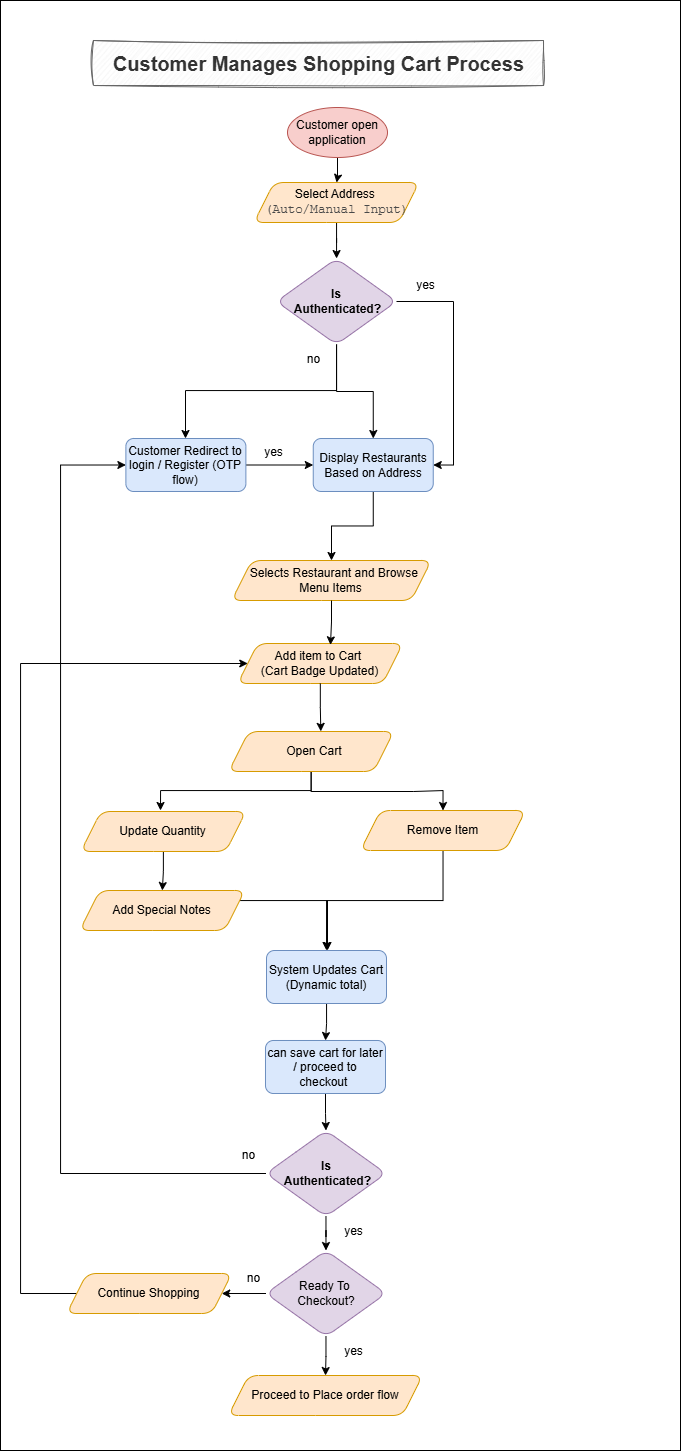

The diagram above was exported from draw.io. Its source (the exported page's mxGraphModel, read from the mxfile embedded in the PNG):
<mxGraphModel dx="1367" dy="2861" grid="1" gridSize="10" guides="1" tooltips="1" connect="1" arrows="1" fold="1" page="1" pageScale="1" pageWidth="850" pageHeight="1100" math="0" shadow="0">
  <root>
    <mxCell id="0" />
    <mxCell id="1" parent="0" />
    <mxCell id="Q3s_wERI3aeVwEvfjCmJ-152" value="" style="rounded=0;whiteSpace=wrap;html=1;" vertex="1" parent="1">
      <mxGeometry x="80" y="-1130" width="680" height="1450" as="geometry" />
    </mxCell>
    <mxCell id="Q3s_wERI3aeVwEvfjCmJ-2" value="&lt;font style=&quot;font-size: 20px;&quot;&gt;Customer Manages Shopping Cart Process&lt;/font&gt;" style="text;align=center;fontStyle=1;verticalAlign=middle;spacingLeft=3;spacingRight=3;strokeColor=#666666;rotatable=0;points=[[0,0.5],[1,0.5]];portConstraint=eastwest;html=1;fillColor=#f5f5f5;sketch=1;curveFitting=1;jiggle=2;fontColor=#333333;" vertex="1" parent="1">
      <mxGeometry x="173" y="-1090" width="450" height="45" as="geometry" />
    </mxCell>
    <mxCell id="Q3s_wERI3aeVwEvfjCmJ-96" value="" style="edgeStyle=orthogonalEdgeStyle;rounded=0;orthogonalLoop=1;jettySize=auto;html=1;" edge="1" parent="1" source="Q3s_wERI3aeVwEvfjCmJ-7" target="Q3s_wERI3aeVwEvfjCmJ-13">
      <mxGeometry relative="1" as="geometry">
        <Array as="points">
          <mxPoint x="416" y="-740" />
          <mxPoint x="265" y="-740" />
        </Array>
      </mxGeometry>
    </mxCell>
    <mxCell id="Q3s_wERI3aeVwEvfjCmJ-99" style="edgeStyle=orthogonalEdgeStyle;rounded=0;orthogonalLoop=1;jettySize=auto;html=1;" edge="1" parent="1" source="Q3s_wERI3aeVwEvfjCmJ-7" target="Q3s_wERI3aeVwEvfjCmJ-97">
      <mxGeometry relative="1" as="geometry" />
    </mxCell>
    <mxCell id="Q3s_wERI3aeVwEvfjCmJ-101" style="edgeStyle=orthogonalEdgeStyle;rounded=0;orthogonalLoop=1;jettySize=auto;html=1;entryX=1;entryY=0.5;entryDx=0;entryDy=0;" edge="1" parent="1" source="Q3s_wERI3aeVwEvfjCmJ-7" target="Q3s_wERI3aeVwEvfjCmJ-97">
      <mxGeometry relative="1" as="geometry">
        <Array as="points">
          <mxPoint x="533" y="-829" />
          <mxPoint x="533" y="-666" />
        </Array>
      </mxGeometry>
    </mxCell>
    <mxCell id="Q3s_wERI3aeVwEvfjCmJ-7" value="Is&lt;div&gt;&amp;nbsp;Authenticated?&lt;/div&gt;" style="rhombus;whiteSpace=wrap;html=1;rounded=1;glass=0;strokeWidth=1;shadow=0;fontStyle=1;fillColor=#e1d5e7;strokeColor=#9673a6;" vertex="1" parent="1">
      <mxGeometry x="356" y="-872" width="120" height="86" as="geometry" />
    </mxCell>
    <mxCell id="Q3s_wERI3aeVwEvfjCmJ-103" value="" style="edgeStyle=orthogonalEdgeStyle;rounded=0;orthogonalLoop=1;jettySize=auto;html=1;" edge="1" parent="1" source="Q3s_wERI3aeVwEvfjCmJ-13" target="Q3s_wERI3aeVwEvfjCmJ-97">
      <mxGeometry relative="1" as="geometry" />
    </mxCell>
    <mxCell id="Q3s_wERI3aeVwEvfjCmJ-13" value="Customer Redirect to login / Register (OTP flow)" style="whiteSpace=wrap;html=1;rounded=1;glass=0;strokeWidth=1;shadow=0;fillColor=#dae8fc;strokeColor=#6c8ebf;" vertex="1" parent="1">
      <mxGeometry x="205.38" y="-692" width="120" height="53" as="geometry" />
    </mxCell>
    <mxCell id="Q3s_wERI3aeVwEvfjCmJ-15" value="yes" style="text;html=1;align=center;verticalAlign=middle;resizable=0;points=[];autosize=1;strokeColor=none;fillColor=none;" vertex="1" parent="1">
      <mxGeometry x="332.5" y="-693" width="40" height="30" as="geometry" />
    </mxCell>
    <mxCell id="Q3s_wERI3aeVwEvfjCmJ-16" value="no" style="text;html=1;align=center;verticalAlign=middle;resizable=0;points=[];autosize=1;strokeColor=none;fillColor=none;" vertex="1" parent="1">
      <mxGeometry x="372.5" y="-786" width="40" height="30" as="geometry" />
    </mxCell>
    <mxCell id="Q3s_wERI3aeVwEvfjCmJ-17" value="&amp;nbsp; Selects Restaurant and Browse Menu Items" style="shape=parallelogram;perimeter=parallelogramPerimeter;whiteSpace=wrap;html=1;fixedSize=1;rounded=1;glass=0;strokeWidth=1;shadow=0;fillColor=#ffe6cc;strokeColor=#d79b00;" vertex="1" parent="1">
      <mxGeometry x="311.25" y="-570" width="199.5" height="40" as="geometry" />
    </mxCell>
    <mxCell id="Q3s_wERI3aeVwEvfjCmJ-18" value="Add item to Cart&amp;nbsp;&lt;br&gt;(Cart Badge Updated)" style="shape=parallelogram;perimeter=parallelogramPerimeter;whiteSpace=wrap;html=1;fixedSize=1;rounded=1;glass=0;strokeWidth=1;shadow=0;fillColor=#ffe6cc;strokeColor=#d79b00;" vertex="1" parent="1">
      <mxGeometry x="317.25" y="-487" width="165" height="40" as="geometry" />
    </mxCell>
    <mxCell id="Q3s_wERI3aeVwEvfjCmJ-113" style="edgeStyle=orthogonalEdgeStyle;rounded=0;orthogonalLoop=1;jettySize=auto;html=1;entryX=0.5;entryY=0;entryDx=0;entryDy=0;" edge="1" parent="1" source="Q3s_wERI3aeVwEvfjCmJ-19" target="Q3s_wERI3aeVwEvfjCmJ-106">
      <mxGeometry relative="1" as="geometry" />
    </mxCell>
    <mxCell id="Q3s_wERI3aeVwEvfjCmJ-115" style="edgeStyle=orthogonalEdgeStyle;rounded=0;orthogonalLoop=1;jettySize=auto;html=1;" edge="1" parent="1" source="Q3s_wERI3aeVwEvfjCmJ-19">
      <mxGeometry relative="1" as="geometry">
        <mxPoint x="240" y="-320.0000000000002" as="targetPoint" />
        <Array as="points">
          <mxPoint x="391" y="-340" />
          <mxPoint x="240" y="-340" />
        </Array>
      </mxGeometry>
    </mxCell>
    <mxCell id="Q3s_wERI3aeVwEvfjCmJ-19" value="&amp;nbsp; &amp;nbsp;Open Cart&amp;nbsp;" style="shape=parallelogram;perimeter=parallelogramPerimeter;whiteSpace=wrap;html=1;fixedSize=1;rounded=1;glass=0;strokeWidth=1;shadow=0;fillColor=#ffe6cc;strokeColor=#d79b00;" vertex="1" parent="1">
      <mxGeometry x="308.25" y="-399" width="165" height="40" as="geometry" />
    </mxCell>
    <mxCell id="Q3s_wERI3aeVwEvfjCmJ-72" value="" style="edgeStyle=orthogonalEdgeStyle;rounded=0;orthogonalLoop=1;jettySize=auto;html=1;" edge="1" parent="1" source="Q3s_wERI3aeVwEvfjCmJ-73" target="Q3s_wERI3aeVwEvfjCmJ-90">
      <mxGeometry relative="1" as="geometry" />
    </mxCell>
    <mxCell id="Q3s_wERI3aeVwEvfjCmJ-73" value="Customer open application" style="ellipse;whiteSpace=wrap;html=1;fillColor=#f8cecc;strokeColor=#b85450;" vertex="1" parent="1">
      <mxGeometry x="367" y="-1023" width="100" height="50" as="geometry" />
    </mxCell>
    <mxCell id="Q3s_wERI3aeVwEvfjCmJ-77" style="edgeStyle=orthogonalEdgeStyle;rounded=0;orthogonalLoop=1;jettySize=auto;html=1;entryX=0.562;entryY=0.034;entryDx=0;entryDy=0;entryPerimeter=0;" edge="1" parent="1" source="Q3s_wERI3aeVwEvfjCmJ-17" target="Q3s_wERI3aeVwEvfjCmJ-18">
      <mxGeometry relative="1" as="geometry" />
    </mxCell>
    <mxCell id="Q3s_wERI3aeVwEvfjCmJ-78" style="edgeStyle=orthogonalEdgeStyle;rounded=0;orthogonalLoop=1;jettySize=auto;html=1;entryX=0.558;entryY=-0.003;entryDx=0;entryDy=0;entryPerimeter=0;" edge="1" parent="1" source="Q3s_wERI3aeVwEvfjCmJ-18" target="Q3s_wERI3aeVwEvfjCmJ-19">
      <mxGeometry relative="1" as="geometry" />
    </mxCell>
    <mxCell id="Q3s_wERI3aeVwEvfjCmJ-93" value="" style="edgeStyle=orthogonalEdgeStyle;rounded=0;orthogonalLoop=1;jettySize=auto;html=1;" edge="1" parent="1" source="Q3s_wERI3aeVwEvfjCmJ-90" target="Q3s_wERI3aeVwEvfjCmJ-7">
      <mxGeometry relative="1" as="geometry" />
    </mxCell>
    <mxCell id="Q3s_wERI3aeVwEvfjCmJ-90" value="Select Address&amp;nbsp;&lt;div&gt;&lt;span style=&quot;color: rgb(73, 73, 73); font-family: Menlo, &amp;quot;Roboto Mono&amp;quot;, &amp;quot;Courier New&amp;quot;, Courier, monospace, Inter, sans-serif; font-size: 12.573px; text-align: start; background-color: transparent;&quot;&gt;(Auto/Manual Input)&lt;/span&gt;&lt;/div&gt;" style="shape=parallelogram;perimeter=parallelogramPerimeter;whiteSpace=wrap;html=1;fixedSize=1;rounded=1;glass=0;strokeWidth=1;shadow=0;fillColor=#ffe6cc;strokeColor=#d79b00;" vertex="1" parent="1">
      <mxGeometry x="333.5" y="-948" width="165" height="40" as="geometry" />
    </mxCell>
    <mxCell id="Q3s_wERI3aeVwEvfjCmJ-94" style="edgeStyle=orthogonalEdgeStyle;rounded=0;orthogonalLoop=1;jettySize=auto;html=1;exitX=0.5;exitY=1;exitDx=0;exitDy=0;" edge="1" parent="1" source="Q3s_wERI3aeVwEvfjCmJ-13" target="Q3s_wERI3aeVwEvfjCmJ-13">
      <mxGeometry relative="1" as="geometry" />
    </mxCell>
    <mxCell id="Q3s_wERI3aeVwEvfjCmJ-104" style="edgeStyle=orthogonalEdgeStyle;rounded=0;orthogonalLoop=1;jettySize=auto;html=1;" edge="1" parent="1" source="Q3s_wERI3aeVwEvfjCmJ-97" target="Q3s_wERI3aeVwEvfjCmJ-17">
      <mxGeometry relative="1" as="geometry" />
    </mxCell>
    <mxCell id="Q3s_wERI3aeVwEvfjCmJ-97" value="Display Restaurants Based on Address" style="whiteSpace=wrap;html=1;rounded=1;glass=0;strokeWidth=1;shadow=0;fillColor=#dae8fc;strokeColor=#6c8ebf;" vertex="1" parent="1">
      <mxGeometry x="392.75" y="-692" width="120" height="53" as="geometry" />
    </mxCell>
    <mxCell id="Q3s_wERI3aeVwEvfjCmJ-102" value="yes" style="text;html=1;align=center;verticalAlign=middle;resizable=0;points=[];autosize=1;strokeColor=none;fillColor=none;" vertex="1" parent="1">
      <mxGeometry x="485" y="-860" width="40" height="30" as="geometry" />
    </mxCell>
    <mxCell id="Q3s_wERI3aeVwEvfjCmJ-141" value="" style="edgeStyle=orthogonalEdgeStyle;rounded=0;orthogonalLoop=1;jettySize=auto;html=1;" edge="1" parent="1" source="Q3s_wERI3aeVwEvfjCmJ-105" target="Q3s_wERI3aeVwEvfjCmJ-107">
      <mxGeometry relative="1" as="geometry" />
    </mxCell>
    <mxCell id="Q3s_wERI3aeVwEvfjCmJ-105" value="Update Quantity" style="shape=parallelogram;perimeter=parallelogramPerimeter;whiteSpace=wrap;html=1;fixedSize=1;rounded=1;glass=0;strokeWidth=1;shadow=0;fillColor=#ffe6cc;strokeColor=#d79b00;" vertex="1" parent="1">
      <mxGeometry x="160.38" y="-319" width="165" height="40" as="geometry" />
    </mxCell>
    <mxCell id="Q3s_wERI3aeVwEvfjCmJ-120" style="edgeStyle=orthogonalEdgeStyle;rounded=0;orthogonalLoop=1;jettySize=auto;html=1;entryX=0.5;entryY=0;entryDx=0;entryDy=0;" edge="1" parent="1" source="Q3s_wERI3aeVwEvfjCmJ-106" target="Q3s_wERI3aeVwEvfjCmJ-122">
      <mxGeometry relative="1" as="geometry">
        <mxPoint x="407" y="-180.00000000000023" as="targetPoint" />
      </mxGeometry>
    </mxCell>
    <mxCell id="Q3s_wERI3aeVwEvfjCmJ-106" value="Remove Item" style="shape=parallelogram;perimeter=parallelogramPerimeter;whiteSpace=wrap;html=1;fixedSize=1;rounded=1;glass=0;strokeWidth=1;shadow=0;fillColor=#ffe6cc;strokeColor=#d79b00;" vertex="1" parent="1">
      <mxGeometry x="440" y="-320" width="165" height="40" as="geometry" />
    </mxCell>
    <mxCell id="Q3s_wERI3aeVwEvfjCmJ-121" style="edgeStyle=orthogonalEdgeStyle;rounded=0;orthogonalLoop=1;jettySize=auto;html=1;entryX=0.5;entryY=0;entryDx=0;entryDy=0;" edge="1" parent="1" source="Q3s_wERI3aeVwEvfjCmJ-107">
      <mxGeometry relative="1" as="geometry">
        <mxPoint x="407" y="-180.00000000000023" as="targetPoint" />
        <Array as="points">
          <mxPoint x="407" y="-230" />
        </Array>
      </mxGeometry>
    </mxCell>
    <mxCell id="Q3s_wERI3aeVwEvfjCmJ-107" value="Add Special Notes" style="shape=parallelogram;perimeter=parallelogramPerimeter;whiteSpace=wrap;html=1;fixedSize=1;rounded=1;glass=0;strokeWidth=1;shadow=0;fillColor=#ffe6cc;strokeColor=#d79b00;" vertex="1" parent="1">
      <mxGeometry x="159.25" y="-240" width="165" height="40" as="geometry" />
    </mxCell>
    <mxCell id="Q3s_wERI3aeVwEvfjCmJ-142" value="" style="edgeStyle=orthogonalEdgeStyle;rounded=0;orthogonalLoop=1;jettySize=auto;html=1;" edge="1" parent="1" source="Q3s_wERI3aeVwEvfjCmJ-122" target="Q3s_wERI3aeVwEvfjCmJ-129">
      <mxGeometry relative="1" as="geometry" />
    </mxCell>
    <mxCell id="Q3s_wERI3aeVwEvfjCmJ-122" value="System Updates Cart (Dynamic total)" style="whiteSpace=wrap;html=1;rounded=1;glass=0;strokeWidth=1;shadow=0;fillColor=#dae8fc;strokeColor=#6c8ebf;" vertex="1" parent="1">
      <mxGeometry x="346" y="-180" width="120" height="53" as="geometry" />
    </mxCell>
    <mxCell id="Q3s_wERI3aeVwEvfjCmJ-128" value="yes" style="text;html=1;align=center;verticalAlign=middle;resizable=0;points=[];autosize=1;strokeColor=none;fillColor=none;" vertex="1" parent="1">
      <mxGeometry x="412.5" y="206" width="40" height="30" as="geometry" />
    </mxCell>
    <mxCell id="Q3s_wERI3aeVwEvfjCmJ-144" value="" style="edgeStyle=orthogonalEdgeStyle;rounded=0;orthogonalLoop=1;jettySize=auto;html=1;" edge="1" parent="1" source="Q3s_wERI3aeVwEvfjCmJ-129" target="Q3s_wERI3aeVwEvfjCmJ-143">
      <mxGeometry relative="1" as="geometry" />
    </mxCell>
    <mxCell id="Q3s_wERI3aeVwEvfjCmJ-129" value="can save cart for later / proceed to checkout&amp;nbsp;" style="whiteSpace=wrap;html=1;rounded=1;glass=0;strokeWidth=1;shadow=0;fillColor=#dae8fc;strokeColor=#6c8ebf;" vertex="1" parent="1">
      <mxGeometry x="345" y="-90" width="120" height="53" as="geometry" />
    </mxCell>
    <mxCell id="Q3s_wERI3aeVwEvfjCmJ-134" value="" style="edgeStyle=orthogonalEdgeStyle;rounded=0;orthogonalLoop=1;jettySize=auto;html=1;" edge="1" parent="1" source="Q3s_wERI3aeVwEvfjCmJ-130" target="Q3s_wERI3aeVwEvfjCmJ-133">
      <mxGeometry relative="1" as="geometry" />
    </mxCell>
    <mxCell id="Q3s_wERI3aeVwEvfjCmJ-136" value="" style="edgeStyle=orthogonalEdgeStyle;rounded=0;orthogonalLoop=1;jettySize=auto;html=1;" edge="1" parent="1" source="Q3s_wERI3aeVwEvfjCmJ-130" target="Q3s_wERI3aeVwEvfjCmJ-135">
      <mxGeometry relative="1" as="geometry" />
    </mxCell>
    <mxCell id="Q3s_wERI3aeVwEvfjCmJ-130" value="&lt;span style=&quot;font-weight: 400;&quot;&gt;Ready To&amp;nbsp;&lt;/span&gt;&lt;div&gt;&lt;span style=&quot;font-weight: 400;&quot;&gt;Checkout?&lt;/span&gt;&lt;/div&gt;" style="rhombus;whiteSpace=wrap;html=1;rounded=1;glass=0;strokeWidth=1;shadow=0;fontStyle=1;fillColor=#e1d5e7;strokeColor=#9673a6;" vertex="1" parent="1">
      <mxGeometry x="345.5" y="120" width="120" height="86" as="geometry" />
    </mxCell>
    <mxCell id="Q3s_wERI3aeVwEvfjCmJ-133" value="Proceed to Place order flow" style="shape=parallelogram;perimeter=parallelogramPerimeter;whiteSpace=wrap;html=1;fixedSize=1;rounded=1;glass=0;strokeWidth=1;shadow=0;fillColor=#ffe6cc;strokeColor=#d79b00;" vertex="1" parent="1">
      <mxGeometry x="308" y="245" width="194" height="40" as="geometry" />
    </mxCell>
    <mxCell id="Q3s_wERI3aeVwEvfjCmJ-140" style="edgeStyle=orthogonalEdgeStyle;rounded=0;orthogonalLoop=1;jettySize=auto;html=1;entryX=0;entryY=0.5;entryDx=0;entryDy=0;" edge="1" parent="1" source="Q3s_wERI3aeVwEvfjCmJ-135" target="Q3s_wERI3aeVwEvfjCmJ-18">
      <mxGeometry relative="1" as="geometry">
        <mxPoint x="130" y="-410.0000000000002" as="targetPoint" />
        <Array as="points">
          <mxPoint x="100" y="163" />
          <mxPoint x="100" y="-467" />
        </Array>
      </mxGeometry>
    </mxCell>
    <mxCell id="Q3s_wERI3aeVwEvfjCmJ-135" value="Continue Shopping" style="shape=parallelogram;perimeter=parallelogramPerimeter;whiteSpace=wrap;html=1;fixedSize=1;rounded=1;glass=0;strokeWidth=1;shadow=0;fillColor=#ffe6cc;strokeColor=#d79b00;" vertex="1" parent="1">
      <mxGeometry x="146.25" y="143" width="165" height="40" as="geometry" />
    </mxCell>
    <mxCell id="Q3s_wERI3aeVwEvfjCmJ-137" value="no" style="text;html=1;align=center;verticalAlign=middle;resizable=0;points=[];autosize=1;strokeColor=none;fillColor=none;" vertex="1" parent="1">
      <mxGeometry x="313.25" y="133" width="40" height="30" as="geometry" />
    </mxCell>
    <mxCell id="Q3s_wERI3aeVwEvfjCmJ-145" value="" style="edgeStyle=orthogonalEdgeStyle;rounded=0;orthogonalLoop=1;jettySize=auto;html=1;" edge="1" parent="1" source="Q3s_wERI3aeVwEvfjCmJ-143" target="Q3s_wERI3aeVwEvfjCmJ-130">
      <mxGeometry relative="1" as="geometry" />
    </mxCell>
    <mxCell id="Q3s_wERI3aeVwEvfjCmJ-149" style="edgeStyle=orthogonalEdgeStyle;rounded=0;orthogonalLoop=1;jettySize=auto;html=1;entryX=0;entryY=0.5;entryDx=0;entryDy=0;" edge="1" parent="1" source="Q3s_wERI3aeVwEvfjCmJ-143" target="Q3s_wERI3aeVwEvfjCmJ-13">
      <mxGeometry relative="1" as="geometry">
        <Array as="points">
          <mxPoint x="140" y="43" />
          <mxPoint x="140" y="-665" />
        </Array>
      </mxGeometry>
    </mxCell>
    <mxCell id="Q3s_wERI3aeVwEvfjCmJ-143" value="Is&lt;div&gt;&amp;nbsp;Authenticated?&lt;/div&gt;" style="rhombus;whiteSpace=wrap;html=1;rounded=1;glass=0;strokeWidth=1;shadow=0;fontStyle=1;fillColor=#e1d5e7;strokeColor=#9673a6;" vertex="1" parent="1">
      <mxGeometry x="345.5" width="120" height="86" as="geometry" />
    </mxCell>
    <mxCell id="Q3s_wERI3aeVwEvfjCmJ-150" value="no" style="text;html=1;align=center;verticalAlign=middle;resizable=0;points=[];autosize=1;strokeColor=none;fillColor=none;" vertex="1" parent="1">
      <mxGeometry x="308" y="10" width="40" height="30" as="geometry" />
    </mxCell>
    <mxCell id="Q3s_wERI3aeVwEvfjCmJ-151" value="yes" style="text;html=1;align=center;verticalAlign=middle;resizable=0;points=[];autosize=1;strokeColor=none;fillColor=none;" vertex="1" parent="1">
      <mxGeometry x="412.5" y="86" width="40" height="30" as="geometry" />
    </mxCell>
  </root>
</mxGraphModel>